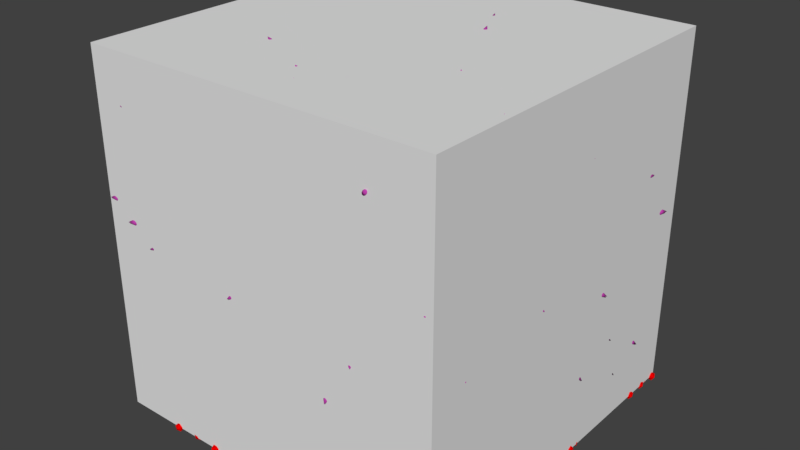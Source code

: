 # Source: rev_membrane_recruitment_1.blend  (saved by Blender 2.77.0; exported with 4.5.12 LTS)
import bpy
from mathutils import Matrix  # noqa: F401  (used for matrix-valued properties, if any)

bpy.ops.wm.read_factory_settings(use_empty=True)
scene = bpy.context.scene
scene.name = 'Scene'

# ---- collections
col_collection_1 = bpy.data.collections.new('Collection 1'); scene.collection.children.link(col_collection_1)

# ---- materials (node trees are filled in below, after node groups)
mat_mol_c_mat = bpy.data.materials.new('mol_C_mat')
mat_mol_c_mat.alpha_threshold = 0.0
mat_mol_c_mat.use_transparent_shadow = False
mat_mol_c_mat.diffuse_color = (0.0, 0.8, 0.0, 1.0)
mat_mol_c_mat.roughness = 0.5
mat_mol_b_mat = bpy.data.materials.new('mol_B_mat')
mat_mol_b_mat.alpha_threshold = 0.0
mat_mol_b_mat.use_transparent_shadow = False
mat_mol_b_mat.diffuse_color = (0.8, 0.0, 0.0, 1.0)
mat_mol_b_mat.roughness = 0.5
mat_mol_a_mat = bpy.data.materials.new('mol_A_mat')
mat_mol_a_mat.alpha_threshold = 0.0
mat_mol_a_mat.use_transparent_shadow = False
mat_mol_a_mat.diffuse_color = (0.5, 0.05271, 0.3952, 1.0)
mat_mol_a_mat.roughness = 0.5

# ---- material node trees

# ---- world
world_world = bpy.data.worlds.new('World'); scene.world = world_world
world_world.color = (0.05088, 0.05088, 0.05088)
world_world.use_sun_shadow = False
world_world.sun_shadow_jitter_overblur = 0.0
world_world.cycles.sampling_method = 'MANUAL'

# ---- meshes
me_cube_001 = bpy.data.meshes.new('Cube.001')
me_cube_001.from_pydata([(-0.2, -0.2, -0.2), (-0.2, -0.2, 0.2), (-0.2, 0.2, -0.2), (-0.2, 0.2, 0.2), (0.2, -0.2, -0.2), (0.2, -0.2, 0.2), (0.2, 0.2, -0.2), (0.2, 0.2, 0.2)], [], [(3, 0, 1), (7, 2, 3), (5, 6, 7), (1, 4, 5), (2, 4, 0), (7, 1, 5), (3, 2, 0), (7, 6, 2), (5, 4, 6), (1, 0, 4), (2, 6, 4), (7, 3, 1)])
me_cube_001.use_remesh_preserve_volume = False
me_cube_001.use_remesh_preserve_attributes = False
me_cube_001.use_mirror_vertex_groups = False
me_cube_001.update()
me_mol_c_pos = bpy.data.meshes.new('mol_C_pos')
me_mol_c_pos.from_pydata([(0.0519, -0.1822, -0.2), (0.1183, 0.1538, -0.2), (-0.01049, 0.185, -0.2), (0.1177, 0.09296, -0.2), (0.07952, -0.175, -0.2), (-0.1097, 0.0168, -0.2), (-0.02374, 0.1986, -0.2), (0.007861, -0.1418, -0.2), (-0.1257, -0.1383, -0.2), (0.02006, -0.04876, -0.2), (0.07908, 0.1917, -0.2), (0.1544, -0.1631, -0.2)], [], [])
me_mol_c_pos.use_remesh_preserve_volume = False
me_mol_c_pos.use_remesh_preserve_attributes = False
me_mol_c_pos.use_mirror_vertex_groups = False
me_mol_c_pos.update()
me_mol_c_shape = bpy.data.meshes.new('mol_C_shape')
me_mol_c_shape.from_pydata([(0.0, 0.0, -0.005), (0.003618, -0.002629, -0.002236), (-0.001382, -0.004253, -0.002236), (-0.004472, 0.0, -0.002236), (-0.001382, 0.004253, -0.002236), (0.003618, 0.002629, -0.002236), (0.001382, -0.004253, 0.002236), (-0.003618, -0.002629, 0.002236), (-0.003618, 0.002629, 0.002236), (0.001382, 0.004253, 0.002236), (0.004472, 0.0, 0.002236), (0.0, 0.0, 0.005)], [], [(0, 1, 2), (1, 0, 5), (0, 2, 3), (0, 3, 4), (0, 4, 5), (1, 5, 10), (2, 1, 6), (3, 2, 7), (4, 3, 8), (5, 4, 9), (1, 10, 6), (2, 6, 7), (3, 7, 8), (4, 8, 9), (5, 9, 10), (6, 10, 11), (7, 6, 11), (8, 7, 11), (9, 8, 11), (10, 9, 11)])
me_mol_c_shape.materials.append(mat_mol_c_mat)
me_mol_c_shape.use_remesh_preserve_volume = False
me_mol_c_shape.use_remesh_preserve_attributes = False
me_mol_c_shape.use_mirror_vertex_groups = False
me_mol_c_shape.update()
me_mol_b_pos = bpy.data.meshes.new('mol_B_pos')
me_mol_b_pos.from_pydata([(0.103, -0.1778, -0.2), (-0.134, -0.02641, -0.2), (0.03759, 0.1157, -0.2), (0.0546, 0.1819, -0.2), (-0.1353, 0.1209, -0.2), (-0.07922, 0.1972, -0.2), (-0.08673, 0.09256, -0.2), (0.0779, 0.08407, -0.2), (0.1292, -0.1056, -0.2), (0.0005981, 0.05883, -0.2), (0.138, -0.1652, -0.2), (0.147, 0.02941, -0.2), (0.1048, -0.1623, -0.2), (-0.1946, 0.1022, -0.2), (-0.0569, -0.1824, -0.2), (-0.1732, 0.1352, -0.2), (-0.05656, 0.002608, -0.2), (-0.1902, -0.131, -0.2), (-0.1534, 0.04721, -0.2), (-0.1336, 0.05268, -0.2), (-0.07089, 0.1721, -0.2), (0.06036, -0.02662, -0.2), (-0.01729, -0.1616, -0.2), (0.07072, 0.1609, -0.2), (-0.04671, -0.1009, -0.2), (0.081, 0.09077, -0.2), (0.1246, -0.06709, -0.2), (0.07881, 0.02865, -0.2), (-0.165, -0.1922, -0.2), (-0.06451, -0.1561, -0.2), (0.09439, 0.01102, -0.2), (0.0612, -0.09269, -0.2), (-0.07394, -0.1817, -0.2), (0.1072, -0.07011, -0.2), (0.03303, 0.1439, -0.2), (-0.09905, -0.1046, -0.2), (-0.1563, -0.1823, -0.2), (0.0947, -0.03363, -0.2), (-0.1688, 0.1779, -0.2), (-0.0145, 0.03835, -0.2), (0.02441, -0.1965, -0.2), (0.174, 0.1386, -0.2), (-0.1729, -0.09768, -0.2), (0.1108, -0.1796, -0.2), (-0.153, 0.06352, -0.2), (0.03498, -0.1645, -0.2), (0.03043, 0.07366, -0.2), (-0.03245, -0.07984, -0.2), (0.02782, -0.02023, -0.2), (0.02172, -0.1627, -0.2), (0.04531, 0.01756, -0.2), (0.04778, 0.07909, -0.2), (-0.005745, 0.1265, -0.2), (-0.007241, -0.1455, -0.2), (-0.1665, 0.1525, -0.2), (-0.06783, -0.03159, -0.2), (0.1293, 0.04692, -0.2), (0.1479, 0.1557, -0.2), (0.05717, -0.1135, -0.2), (0.07174, -0.04492, -0.2), (0.1965, -0.08687, -0.2), (0.07169, -0.09952, -0.2), (0.08317, -0.1426, -0.2), (-0.01958, 0.1374, -0.2), (0.09593, 0.1762, -0.2), (-0.1133, -0.02997, -0.2), (0.1749, -0.1854, -0.2), (-0.114, -0.1703, -0.2), (0.1972, -0.137, -0.2), (-0.1768, 0.03551, -0.2), (-0.1053, -0.1812, -0.2), (0.05612, -0.1535, -0.2), (-0.1214, -0.1258, -0.2), (0.04706, -0.0819, -0.2), (-0.07897, -0.05054, -0.2), (0.1748, 0.1202, -0.2), (0.06355, 0.1201, -0.2), (0.1148, -0.04583, -0.2), (0.1203, 0.1396, -0.2), (-0.1172, -0.109, -0.2), (0.1165, -0.116, -0.2), (0.03606, -0.03499, -0.2), (0.1838, -0.01139, -0.2), (-0.09801, -0.1232, -0.2), (0.1431, -0.09965, -0.2), (0.1893, -0.1412, -0.2), (0.1625, -0.135, -0.2), (-0.124, -0.1937, -0.2), (0.06355, 0.04283, -0.2), (0.01708, 0.1612, -0.2), (0.08943, 0.00197, -0.2), (0.1307, -0.09666, -0.2), (0.1568, -0.08565, -0.2), (-0.1912, -0.0009144, -0.2), (-0.009835, 0.02999, -0.2), (-0.1364, 0.02857, -0.2), (-0.1695, 0.03576, -0.2), (-0.08737, -0.09564, -0.2), (-0.1517, -0.1789, -0.2), (0.03787, -0.1922, -0.2), (-0.03009, 0.03494, -0.2), (-0.1216, 0.0414, -0.2), (-0.1877, -0.07995, -0.2), (0.03793, 0.08454, -0.2), (0.1617, -0.1027, -0.2), (0.1718, -0.1596, -0.2), (0.1474, -0.1508, -0.2), (-0.1181, 0.02248, -0.2), (0.144, 0.01149, -0.2), (-0.09807, 0.00838, -0.2), (0.1172, 0.01313, -0.2), (0.1454, 0.09062, -0.2), (0.02362, 0.1156, -0.2), (0.1936, 0.1493, -0.2), (0.1448, 0.1427, -0.2), (0.1188, -0.06647, -0.2), (0.124, -0.04944, -0.2), (-0.02223, 0.1173, -0.2), (0.07864, 0.05768, -0.2), (-0.05714, 0.06613, -0.2), (-0.03552, -0.05497, -0.2), (0.1918, -0.0653, -0.2), (-0.1169, 0.02933, -0.2), (-0.01579, -0.07074, -0.2), (0.1098, 0.06404, -0.2), (0.08153, 0.1744, -0.2), (-0.01916, 0.1899, -0.2), (-0.06717, -0.1571, -0.2), (0.1368, -0.137, -0.2), (0.03998, 0.04181, -0.2), (-0.1203, 0.03565, -0.2), (0.07945, -0.1293, -0.2), (0.1172, -0.1574, -0.2), (0.1115, -0.139, -0.2), (-0.05776, 0.1999, -0.2), (-0.06718, 0.02506, -0.2), (0.02603, 0.13, -0.2), (0.1871, 0.09295, -0.2), (-0.1704, -0.1441, -0.2), (-0.1523, -0.13, -0.2), (-0.02393, -0.1658, -0.2), (0.1595, 0.1803, -0.2), (-0.1443, 0.0756, -0.2), (0.1402, -0.001205, -0.2), (0.08014, -0.1802, -0.2), (0.1529, -0.09375, -0.2), (-0.08289, 0.1357, -0.2), (0.02042, 0.04381, -0.2), (-0.0156, 0.1799, -0.2), (0.1833, 0.0009041, -0.2), (-0.1266, 0.08092, -0.2), (0.104, 0.1656, -0.2), (0.1791, 0.1746, -0.2), (0.1703, -0.003211, -0.2), (-0.1976, 0.1975, -0.2), (-0.1602, -0.009671, -0.2), (-0.1627, 0.06456, -0.2), (0.07385, 0.01372, -0.2), (0.04277, 0.1978, -0.2), (-0.03039, -0.1053, -0.2), (-0.1666, -0.1832, -0.2), (0.1396, 0.09888, -0.2), (0.02569, -0.06242, -0.2), (0.1752, 0.0217, -0.2), (0.1052, 0.06109, -0.2), (0.1755, -0.09384, -0.2), (-0.1478, -0.144, -0.2), (-0.09519, -0.1, -0.2), (-0.141, -0.173, -0.2), (0.06544, 0.02273, -0.2), (0.1309, -0.1992, -0.2), (0.1831, 0.1649, -0.2), (-0.02551, 0.05457, -0.2), (-0.1862, 0.1792, -0.2), (-0.125, -0.02973, -0.2), (-0.1302, 0.1182, -0.2), (0.05748, -0.165, -0.2), (-0.1226, -0.05263, -0.2), (-0.1987, -0.172, -0.2), (-0.1898, -0.1032, -0.2), (0.1184, -0.1655, -0.2), (0.1841, 0.05503, -0.2), (0.02953, -0.06051, -0.2), (-0.02897, -0.1836, -0.2), (-0.1529, 0.0009283, -0.2), (-0.1085, -0.1444, -0.2), (0.1487, 0.1049, -0.2), (0.06084, -0.1356, -0.2), (0.002156, -0.101, -0.2), (-0.05647, -0.1553, -0.2), (0.04391, 0.1645, -0.2), (-0.04641, -0.1984, -0.2), (-0.1003, 0.0644, -0.2), (-0.06522, -0.1215, -0.2), (0.1326, 0.08097, -0.2), (0.02902, 0.03534, -0.2), (-0.08374, 0.1775, -0.2), (-0.02775, 0.02119, -0.2), (-0.04092, 0.17, -0.2), (-0.00295, 0.02975, -0.2), (-0.0659, 0.1968, -0.2), (-0.1674, -0.03199, -0.2), (-0.1124, 0.1568, -0.2), (0.09098, -0.1259, -0.2), (-0.01795, -0.04609, -0.2), (-0.03908, 0.0312, -0.2), (-0.1737, -0.1398, -0.2), (0.09079, 0.1924, -0.2), (0.09777, 0.1528, -0.2), (0.09108, -0.1647, -0.2), (-0.1857, -0.154, -0.2), (-0.04253, 0.07169, -0.2), (0.03759, -0.1076, -0.2), (-0.05268, 0.05895, -0.2), (-0.03401, 0.06109, -0.2), (-0.1534, 0.01994, -0.2), (0.1396, -0.08103, -0.2), (-0.1229, -0.08121, -0.2), (0.1756, -0.04119, -0.2), (-0.05484, -0.1303, -0.2), (0.0758, -0.09465, -0.2), (-0.1878, 0.02945, -0.2), (-0.1177, 0.1151, -0.2), (-0.07961, 0.1834, -0.2), (-0.01413, -0.1386, -0.2), (0.05671, -0.1933, -0.2), (0.1468, 0.03819, -0.2), (0.09538, 0.07468, -0.2), (0.1664, 0.07888, -0.2), (-0.1745, -0.08213, -0.2), (0.1205, -0.05967, -0.2), (-0.03242, 0.1018, -0.2), (0.01303, -0.07992, -0.2), (-0.03563, 0.1011, -0.2), (-0.139, -0.1503, -0.2), (0.001788, 0.04035, -0.2), (-0.1086, 0.1794, -0.2), (-0.04312, -0.02265, -0.2), (0.1226, 0.07754, -0.2), (0.1624, 0.1042, -0.2), (-0.1122, 0.1769, -0.2), (-0.1622, 0.01609, -0.2), (-0.1448, -0.03209, -0.2), (-0.1119, -0.08175, -0.2), (0.0145, -0.1162, -0.2), (0.1043, -0.05939, -0.2), (0.196, -0.1477, -0.2), (0.004461, 0.1108, -0.2), (-0.1438, 0.1663, -0.2), (-0.07499, -0.1188, -0.2), (-0.1014, 0.01897, -0.2), (-0.0363, -0.1155, -0.2), (0.1549, 0.1926, -0.2), (-0.1744, -0.06098, -0.2), (0.1439, -0.07034, -0.2), (0.1337, -0.1536, -0.2), (0.1524, -0.1056, -0.2), (-0.1005, 0.04325, -0.2), (-0.1673, -0.1933, -0.2), (-0.1842, -0.18, -0.2), (0.132, 0.09954, -0.2), (-0.1162, 0.07475, -0.2), (0.1443, 0.04439, -0.2), (0.1904, -0.04377, -0.2), (0.1961, -0.176, -0.2), (-0.07945, -0.1537, -0.2), (0.02076, 0.07592, -0.2), (0.1438, 0.07809, -0.2), (-0.139, -0.1842, -0.2), (-0.1673, 0.0987, -0.2), (0.1919, 0.1108, -0.2), (0.1644, 0.06931, -0.2), (-0.1389, 0.01191, -0.2), (-0.05323, -0.07375, -0.2), (-0.1204, -0.09706, -0.2), (-0.02101, 0.07891, -0.2), (0.02561, -0.1884, -0.2), (-0.1787, 0.1025, -0.2), (0.1765, -0.1583, -0.2), (-0.196, -0.005258, -0.2), (-0.1441, -0.0713, -0.2), (0.0683, -0.134, -0.2), (-0.05884, 0.02961, -0.2), (0.1034, 0.1602, -0.2), (0.07942, -0.0681, -0.2), (-0.002026, 0.05062, -0.2), (0.1044, 0.1941, -0.2), (-0.07231, 0.03498, -0.2), (0.1743, 0.06498, -0.2), (0.1787, -0.1286, -0.2), (-0.1057, 0.1919, -0.2), (-0.04205, 0.1855, -0.2), (-0.1892, 0.06337, -0.2), (0.06815, 0.115, -0.2), (-0.1787, -0.1129, -0.2), (-0.04497, -0.1553, -0.2), (-0.126, -0.1345, -0.2), (0.155, 0.1591, -0.2), (-0.03832, 0.01529, -0.2), (-0.1052, -0.06153, -0.2), (0.1986, 0.1493, -0.2), (0.1861, -0.05971, -0.2), (0.1155, -0.06389, -0.2), (-0.1721, 0.1284, -0.2), (-0.1682, -0.1253, -0.2), (0.00761, -0.1639, -0.2), (-0.1636, -0.03943, -0.2), (0.1336, -0.01328, -0.2), (-0.03739, 0.1359, -0.2), (-0.1314, 0.1999, -0.2), (0.1959, 0.04089, -0.2), (0.0246, -0.1242, -0.2), (0.1952, -0.04095, -0.2), (0.1679, 0.01597, -0.2), (0.1032, -0.1064, -0.2), (0.1556, -0.1405, -0.2), (-0.03546, 0.06118, -0.2), (0.1285, -0.005342, -0.2), (0.1673, 0.08736, -0.2), (-0.1771, 0.1895, -0.2), (0.08095, 0.07435, -0.2), (0.1937, 0.06766, -0.2), (0.07679, 0.1341, -0.2), (-0.1784, -0.04167, -0.2), (0.01607, -0.02543, -0.2), (-0.1491, -0.136, -0.2), (-0.01601, 0.08894, -0.2), (0.01739, -0.03489, -0.2), (0.1066, 0.1073, -0.2), (0.1326, 0.1355, -0.2), (-0.161, -0.05435, -0.2), (-0.07492, 0.1569, -0.2), (0.1623, 0.1409, -0.2), (-0.04328, -0.06111, -0.2), (0.08439, -0.01344, -0.2), (-0.14, 0.09428, -0.2), (-0.05047, -0.1487, -0.2), (-0.1907, 0.1693, -0.2), (-0.04373, -0.1398, -0.2), (0.02363, -0.1489, -0.2), (-0.1062, -0.07836, -0.2), (0.1214, -0.1954, -0.2), (0.1621, -0.1231, -0.2), (0.08865, -0.05125, -0.2), (0.1956, 0.1825, -0.2), (-0.08666, -0.1614, -0.2), (0.1996, -0.08467, -0.2), (0.1921, 0.02214, -0.2), (-0.1489, 0.1552, -0.2), (-0.003066, 0.03333, -0.2), (0.01813, -0.06469, -0.2), (-0.1554, 0.1299, -0.2), (0.0213, 0.09844, -0.2), (-0.1184, 0.1775, -0.2), (-0.1201, -0.1575, -0.2), (0.05097, 0.1644, -0.2), (0.001135, -0.005404, -0.2), (0.1478, -0.1019, -0.2), (-0.1856, -0.02264, -0.2), (-0.09948, 0.05535, -0.2), (0.1975, -0.127, -0.2), (-0.02029, 0.1474, -0.2), (0.1004, -0.1181, -0.2), (-0.07348, 0.05417, -0.2), (0.1678, -0.1375, -0.2), (0.1503, 0.1397, -0.2), (-0.1239, 0.158, -0.2), (-0.01685, 0.05214, -0.2), (0.07358, 0.1201, -0.2), (-0.09608, 0.1641, -0.2), (-0.02586, -0.1926, -0.2), (0.1277, 0.02315, -0.2), (0.1089, 0.1443, -0.2), (0.1863, 0.05787, -0.2), (-0.01819, -0.07875, -0.2), (-0.1932, -0.1526, -0.2), (0.01946, 0.1159, -0.2), (-0.02503, 0.1221, -0.2), (-0.09044, -0.08415, -0.2), (0.1517, 0.1244, -0.2), (0.03751, -0.148, -0.2), (-0.08214, -0.03151, -0.2), (-0.1634, 0.004268, -0.2), (-0.1848, 0.01145, -0.2), (0.1323, 0.1806, -0.2), (-0.02517, 0.1754, -0.2), (0.07682, -0.1703, -0.2), (-0.101, 0.1216, -0.2), (-0.02933, -0.07291, -0.2), (-0.1963, -0.1786, -0.2), (-0.05471, 0.1456, -0.2), (0.09246, -0.09226, -0.2), (0.09805, 0.197, -0.2), (0.136, 0.03381, -0.2), (-0.07132, 0.01571, -0.2), (0.01274, -0.0758, -0.2), (-0.04939, 0.1099, -0.2), (-0.1849, 0.1822, -0.2), (0.141, -0.1904, -0.2), (-0.1452, -0.1136, -0.2), (-0.1179, -0.02248, -0.2), (0.0647, 0.0004102, -0.2), (0.1207, -0.02003, -0.2), (0.0006506, -0.1554, -0.2), (0.09434, 0.1849, -0.2), (-0.08658, 0.1581, -0.2), (-0.1921, 0.03659, -0.2), (0.07501, -0.03032, -0.2), (-0.1734, 0.0154, -0.2), (-0.0257, -0.05272, -0.2), (0.1034, 0.1028, -0.2), (-0.02578, -0.1707, -0.2), (-0.15, 0.1739, -0.2), (-0.06087, -0.08276, -0.2), (-0.1312, -0.1995, -0.2), (0.08667, -0.01906, -0.2), (-0.08196, -0.08543, -0.2), (0.02556, -0.1802, -0.2), (-0.06009, -0.007342, -0.2), (-0.1354, -0.04031, -0.2), (0.1006, -0.166, -0.2), (0.02699, -0.1339, -0.2), (-0.1781, 0.1656, -0.2), (-0.1461, -0.07519, -0.2), (0.07042, 0.1327, -0.2), (-0.02285, -0.06453, -0.2), (-0.02356, 0.1445, -0.2), (0.1714, 0.02867, -0.2), (-0.1814, -0.07271, -0.2), (0.1351, -0.1086, -0.2), (0.1668, 0.1821, -0.2), (0.05403, -0.05795, -0.2), (-0.0598, -0.1113, -0.2), (0.0287, -0.004671, -0.2), (-0.01648, -0.05855, -0.2), (0.0134, 0.01133, -0.2), (0.1786, -0.06924, -0.2), (-0.1546, 0.143, -0.2), (0.00969, 0.09145, -0.2), (-0.1921, 0.1572, -0.2), (0.1154, 0.1848, -0.2), (0.07282, -0.08433, -0.2), (0.05247, 0.06118, -0.2), (-0.006534, -0.1113, -0.2), (-0.1326, 0.01236, -0.2), (-0.1408, 0.1009, -0.2), (-0.05063, -0.0564, -0.2), (-0.05555, 0.1006, -0.2), (0.04167, 0.1442, -0.2), (-0.08515, 0.1436, -0.2), (0.1014, -0.1568, -0.2), (-0.07896, -0.172, -0.2), (-0.05561, 0.04844, -0.2), (-0.1209, 0.1402, -0.2), (-0.01221, 0.05507, -0.2), (-0.1338, 0.1743, -0.2), (-0.01383, 0.01611, -0.2), (-0.09541, 0.1301, -0.2), (0.1945, -0.172, -0.2), (-0.1078, 0.05201, -0.2), (0.01831, 0.141, -0.2), (0.1935, 0.03878, -0.2), (-0.1971, 0.08526, -0.2), (-0.1455, 0.09854, -0.2), (-0.01779, 0.06607, -0.2), (-0.04751, 0.02164, -0.2), (-0.08835, 0.03733, -0.2), (-0.1535, -0.1866, -0.2), (-0.04685, -0.03255, -0.2), (-0.07538, 0.002584, -0.2), (0.01241, -0.1785, -0.2), (-0.06751, -0.01249, -0.2), (0.1999, 0.196, -0.2), (0.05958, 0.0288, -0.2), (0.1821, 0.1591, -0.2), (0.01409, -0.1053, -0.2), (-0.1799, 0.181, -0.2), (0.1021, -0.01437, -0.2), (0.1658, -0.1708, -0.2), (0.1899, -0.02075, -0.2), (-0.09417, -0.03001, -0.2), (-0.1193, -0.1683, -0.2), (0.009843, 0.05639, -0.2), (0.08766, -0.1487, -0.2), (-0.01275, 0.1048, -0.2), (-0.1111, -0.1833, -0.2), (-0.1447, 0.05424, -0.2), (-0.01695, -0.1077, -0.2), (0.1794, -0.05833, -0.2), (0.1259, 0.1544, -0.2), (-0.1602, -0.09453, -0.2), (-0.09494, 0.1979, -0.2), (-0.1161, 0.195, -0.2), (0.09481, -0.01877, -0.2), (0.1908, -0.1527, -0.2), (0.1874, 0.07938, -0.2), (0.09119, 0.02567, -0.2), (0.1202, 0.1197, -0.2), (-0.04007, 0.1565, -0.2), (0.1239, 0.191, -0.2), (-0.1416, -0.1243, -0.2), (0.001232, -0.164, -0.2), (0.1645, -0.1087, -0.2), (-0.1564, -0.03379, -0.2), (0.0406, -0.009429, -0.2), (-0.08241, 0.1671, -0.2), (-0.1408, -0.1403, -0.2), (0.07878, -0.03624, -0.2), (-0.1521, -0.08565, -0.2), (0.1667, 0.1122, -0.2), (0.01599, 0.08817, -0.2), (0.1811, 0.0818, -0.2), (0.09885, -0.06065, -0.2), (0.04652, 0.09261, -0.2), (0.18, 0.07926, -0.2), (-0.00241, -0.13, -0.2), (0.1342, 0.0569, -0.2), (-0.03067, -0.1458, -0.2), (0.03195, -0.1729, -0.2), (-0.188, 0.1161, -0.2), (-0.075, 0.1092, -0.2), (-0.07502, 0.08825, -0.2), (-0.1438, 0.1158, -0.2), (-0.03602, -0.1209, -0.2), (-7.571e-06, 0.06621, -0.2), (-0.1591, 0.1052, -0.2), (0.006696, -0.129, -0.2), (-0.08112, 0.04859, -0.2), (-0.09086, -0.06636, -0.2), (0.1061, 0.09014, -0.2), (0.1847, -0.0287, -0.2), (0.00614, -0.1368, -0.2), (-0.01842, 0.121, -0.2), (-0.06591, 0.1404, -0.2), (-0.1463, -0.1671, -0.2), (0.1512, 0.1885, -0.2), (-0.02814, -0.198, -0.2), (0.03891, -0.159, -0.2), (-0.1655, -0.1113, -0.2), (0.07134, -0.01689, -0.2), (0.08082, -0.0001782, -0.2), (-0.1644, 0.1375, -0.2), (-0.1071, 0.13, -0.2), (0.1342, 0.1481, -0.2), (-0.1294, -0.07196, -0.2), (-0.1853, 0.07077, -0.2), (-0.01843, 0.08033, -0.2), (-0.06858, -0.04928, -0.2), (0.008177, -0.1899, -0.2), (0.09731, -0.1446, -0.2), (-0.1984, -0.01251, -0.2), (-0.1505, 0.08694, -0.2), (0.1621, 0.0606, -0.2), (0.157, 0.05205, -0.2), (0.04147, -0.04491, -0.2), (-0.06671, 0.1551, -0.2), (0.1226, 0.03532, -0.2), (0.0886, -0.0973, -0.2), (0.1628, 0.1893, -0.2), (-0.06059, 0.1061, -0.2), (-0.1739, 0.1258, -0.2), (-0.1086, -0.05535, -0.2), (0.1979, 0.1732, -0.2), (-0.02792, 0.01261, -0.2), (-0.0268, 0.04066, -0.2), (0.1126, 0.1284, -0.2), (0.07732, 0.06661, -0.2), (-0.1615, -0.1794, -0.2), (0.1094, -0.02174, -0.2), (-0.1534, -0.01391, -0.2), (0.002739, 0.1624, -0.2), (0.1292, -0.1296, -0.2), (-0.1131, 0.01434, -0.2), (-0.1228, 0.16, -0.2), (0.08275, -0.1136, -0.2), (0.007819, -0.05154, -0.2), (0.1773, -0.09415, -0.2), (0.1267, -0.1466, -0.2), (-0.07947, 0.02751, -0.2), (-0.02554, -0.1224, -0.2), (0.00521, 0.08212, -0.2), (0.03844, 0.1316, -0.2), (0.1296, -0.1402, -0.2), (0.1288, 0.1075, -0.2), (-0.1218, 0.1279, -0.2), (-0.06943, -0.1922, -0.2), (-0.1981, -0.1356, -0.2), (0.1989, -0.1077, -0.2), (-0.1771, 0.08345, -0.2), (0.1646, 0.02191, -0.2), (0.1529, 0.01768, -0.2), (-0.1835, -0.01474, -0.2), (-0.1191, -0.006011, -0.2), (-0.1001, 0.135, -0.2), (-0.142, 0.02805, -0.2), (-0.1795, -0.169, -0.2), (-0.1488, 0.008163, -0.2), (-0.116, 0.126, -0.2), (-0.02769, 0.06651, -0.2), (-0.07635, -0.1413, -0.2), (0.1615, 0.1542, -0.2), (-0.0781, -0.07649, -0.2), (0.1627, 0.1549, -0.2), (-0.04051, -0.07644, -0.2), (0.1147, -0.01623, -0.2), (0.1318, 0.07564, -0.2), (-0.1537, 0.02374, -0.2), (0.1522, 0.1485, -0.2), (-0.03279, 0.1675, -0.2), (0.03462, 0.005475, -0.2), (0.1885, 0.1402, -0.2), (-0.1345, -0.08786, -0.2), (-0.09365, -0.07575, -0.2), (-0.1061, -0.164, -0.2), (0.08255, 0.1405, -0.2), (-0.007876, 0.1253, -0.2), (0.1747, 0.1112, -0.2), (0.1648, -0.05494, -0.2), (0.1806, 0.1914, -0.2), (0.09749, 0.08034, -0.2), (-0.1148, -0.04219, -0.2), (0.1503, 0.1227, -0.2), (0.1736, -0.01732, -0.2), (-0.09393, -0.01895, -0.2), (0.1472, -0.1159, -0.2), (-0.05922, -0.04111, -0.2), (0.1015, 0.1123, -0.2), (0.1896, -0.03182, -0.2), (-0.1652, -0.06578, -0.2), (0.1423, -0.1062, -0.2), (-0.01406, -0.1938, -0.2), (0.1534, -0.05986, -0.2), (-0.1232, -0.04543, -0.2), (0.01642, -0.01773, -0.2), (0.02721, 0.03393, -0.2), (-0.1263, -0.1682, -0.2), (0.1744, -0.02975, -0.2), (-0.06028, 0.1966, -0.2), (0.06507, 0.01079, -0.2), (-0.04608, 0.1342, -0.2), (0.1602, 0.1206, -0.2), (0.01706, 0.02898, -0.2), (0.182, 0.0337, -0.2), (-0.1858, -0.1221, -0.2), (0.07258, 0.03814, -0.2), (-0.1691, -0.05552, -0.2), (0.1431, -0.1497, -0.2), (-0.0436, -0.01284, -0.2), (-0.1366, 0.1245, -0.2), (0.1737, 0.03469, -0.2), (0.1926, -0.195, -0.2), (-0.06527, -0.09578, -0.2), (0.07026, 0.06064, -0.2), (-0.08048, -0.1226, -0.2), (-0.1381, 0.07626, -0.2), (-0.1048, -0.09391, -0.2), (0.01697, -0.01417, -0.2), (-0.09909, 0.1915, -0.2), (0.1031, 0.04642, -0.2), (0.05797, 0.04321, -0.2), (0.06321, 0.1537, -0.2), (-0.07966, -0.1058, -0.2), (-0.09973, -0.04537, -0.2), (-0.1549, -0.06057, -0.2), (0.04964, -0.1444, -0.2), (0.01572, 0.01553, -0.2), (-0.05508, -0.1357, -0.2), (-0.196, 0.1747, -0.2), (-0.004642, -0.05764, -0.2), (0.09122, 0.1049, -0.2), (0.04073, -0.06862, -0.2), (-0.1829, -0.1448, -0.2), (-0.1282, -0.0199, -0.2), (0.169, -0.08102, -0.2), (0.1473, -0.072, -0.2), (-0.1477, -0.1254, -0.2), (0.1455, -0.1836, -0.2), (-0.04204, -0.1352, -0.2), (0.1333, -0.08089, -0.2), (-0.06956, -0.05892, -0.2), (-0.1823, 0.1534, -0.2), (-0.05315, 0.1368, -0.2), (0.1396, 0.1212, -0.2), (0.1825, -0.1345, -0.2), (0.05129, 0.177, -0.2), (-0.03036, -0.00727, -0.2), (-0.1055, -0.1259, -0.2), (0.1871, 0.1968, -0.2), (-0.07114, -0.06354, -0.2), (0.04843, -0.06414, -0.2), (-0.148, 0.05257, -0.2), (0.06972, -0.03465, -0.2), (-0.1812, 0.1313, -0.2), (0.1198, -0.1194, -0.2), (0.05459, 0.1913, -0.2), (0.1308, 0.02724, -0.2), (0.1043, 0.01944, -0.2), (-0.1475, 0.06582, -0.2), (-0.1702, 0.05877, -0.2), (-0.05444, -0.09962, -0.2), (0.1365, 0.1576, -0.2), (-0.007033, -0.0347, -0.2), (0.07069, -0.192, -0.2), (0.1769, 0.04524, -0.2), (-0.07051, 0.08661, -0.2), (-0.1499, -0.07913, -0.2), (-0.02604, -0.1549, -0.2), (-0.08916, -0.1369, -0.2), (-0.1143, 0.1002, -0.2), (-0.1457, 0.1818, -0.2), (-0.1485, -0.04596, -0.2), (0.04397, 0.1805, -0.2), (0.1051, -0.02861, -0.2), (-0.1364, 0.04658, -0.2), (-0.07142, -0.1313, -0.2), (0.146, -0.03571, -0.2), (-0.1563, -0.1501, -0.2), (-0.1593, -0.1122, -0.2), (0.05759, -0.03734, -0.2), (-0.005728, 0.008391, -0.2), (0.1827, 0.145, -0.2), (-0.04455, 0.09413, -0.2), (0.1541, 0.06532, -0.2), (0.0004071, 0.01931, -0.2), (0.06006, -0.05066, -0.2), (0.09564, 0.08634, -0.2), (0.07329, -0.1741, -0.2), (-0.1945, -0.08865, -0.2), (-0.1787, -0.1765, -0.2), (0.1785, 0.1158, -0.2), (-0.06773, -0.1121, -0.2), (0.1166, -0.0821, -0.2), (0.1429, 0.1999, -0.2), (0.1137, 0.1509, -0.2), (-0.09468, 0.1089, -0.2), (-0.1117, -0.0399, -0.2), (0.05667, 0.001077, -0.2), (-0.09451, -0.1728, -0.2), (0.03416, 0.04546, -0.2), (-0.1214, 0.05505, -0.2), (-0.1277, 0.1338, -0.2), (-0.1529, -0.1702, -0.2), (0.1217, -0.03694, -0.2), (0.02125, 0.05109, -0.2), (0.003143, -0.147, -0.2), (-0.1503, 0.1124, -0.2), (0.1865, -0.05549, -0.2), (-0.05196, 0.1598, -0.2), (0.06732, 0.1543, -0.2), (-0.09601, -0.01017, -0.2), (0.04208, 0.03296, -0.2), (-0.1982, 0.1286, -0.2), (-0.0228, 0.03076, -0.2), (0.1157, 0.1636, -0.2), (0.1886, 0.009718, -0.2), (0.1356, 0.1914, -0.2), (-0.111, -0.1371, -0.2), (-0.1716, -0.03691, -0.2), (-0.02858, 0.1468, -0.2), (-0.001841, 0.1075, -0.2), (-0.1989, -0.05513, -0.2), (-0.1623, 0.1588, -0.2), (0.1982, -0.09191, -0.2), (-0.04349, -0.1459, -0.2), (-0.0985, -0.1915, -0.2), (0.03856, -0.1063, -0.2), (0.07974, 0.008042, -0.2), (-0.07239, -0.1389, -0.2), (-0.1908, -0.07347, -0.2), (0.04745, -0.119, -0.2), (-0.02674, 0.07332, -0.2), (0.05157, 0.1704, -0.2), (0.1467, -0.01268, -0.2), (-0.1266, -0.0591, -0.2), (-0.1978, 0.1664, -0.2), (-0.163, 0.007766, -0.2), (0.1388, -0.1279, -0.2), (-0.1631, 0.02848, -0.2), (-0.007107, -0.05329, -0.2), (0.02665, 0.1891, -0.2), (-0.1102, 0.08183, -0.2), (-0.06801, 0.04564, -0.2), (-0.07954, -0.07216, -0.2), (-0.1076, 0.1416, -0.2), (0.145, -0.1351, -0.2), (-0.156, 0.04262, -0.2), (-0.06836, 0.09914, -0.2), (0.03309, 0.01919, -0.2), (0.02014, -0.09596, -0.2), (-0.09763, -0.1354, -0.2), (0.1605, -0.1471, -0.2), (-0.1361, 0.085, -0.2), (0.1107, -0.1248, -0.2), (0.1563, -0.0007636, -0.2), (-0.1127, 0.1508, -0.2), (-0.0427, 0.1062, -0.2), (-0.005658, 0.1455, -0.2), (-0.07534, -0.2, -0.2), (-0.05719, -0.03872, -0.2), (-0.1187, -0.1758, -0.2), (0.08839, -0.08119, -0.2), (-0.08011, -0.02681, -0.2), (-0.1306, -0.09361, -0.2), (-0.02965, 0.1048, -0.2), (-0.1108, 0.03065, -0.2), (0.1984, 0.02785, -0.2), (0.05929, 0.09606, -0.2), (-0.1064, 0.002309, -0.2), (0.1642, 0.01335, -0.2), (-0.162, 0.1261, -0.2), (-0.09797, 0.1798, -0.2), (0.01795, 0.147, -0.2), (-0.0949, -0.1891, -0.2), (0.1627, -0.1137, -0.2), (-0.1548, 0.0952, -0.2), (0.1478, -0.004888, -0.2), (-0.1722, -0.1583, -0.2), (-0.01794, -0.1639, -0.2), (0.1369, -0.118, -0.2), (0.1872, -0.187, -0.2), (0.1821, 0.1507, -0.2), (-0.1287, 0.1718, -0.2), (-0.1766, -0.0126, -0.2), (0.1048, 0.1253, -0.2), (0.06458, -0.1915, -0.2), (-0.1043, -0.031, -0.2), (-0.004371, 0.1963, -0.2), (0.06452, -0.05908, -0.2), (0.01696, -0.1582, -0.2), (0.00204, 0.1809, -0.2), (0.05441, 0.1459, -0.2), (0.09391, -0.00611, -0.2), (-0.1469, 0.006206, -0.2), (-0.1182, -0.009039, -0.2), (0.04052, 0.06014, -0.2), (0.0382, 0.1683, -0.2), (0.1874, -0.002925, -0.2), (0.0678, 0.1792, -0.2), (-0.05146, 0.0389, -0.2), (-0.1909, -0.06911, -0.2), (-0.0671, 0.004594, -0.2), (0.1696, 0.1393, -0.2), (0.06319, 0.193, -0.2), (0.01344, -0.004309, -0.2), (0.02772, 0.1656, -0.2), (0.004481, 0.0963, -0.2), (-0.1162, 0.1623, -0.2), (0.04995, 0.1078, -0.2), (0.06208, -0.03278, -0.2), (0.1661, 0.09907, -0.2), (-0.03807, 0.1174, -0.2), (0.1949, -0.05392, -0.2), (-0.0926, 0.07479, -0.2), (0.1188, 0.0651, -0.2), (0.06269, -0.1786, -0.2), (0.1802, -0.08491, -0.2), (0.00411, -0.04194, -0.2), (-0.03858, -0.178, -0.2), (-0.08857, 0.1025, -0.2), (-0.1326, 0.1133, -0.2), (-0.1896, -0.1776, -0.2), (-0.1476, -0.06716, -0.2), (-0.1166, -0.1902, -0.2), (0.01674, -0.1912, -0.2), (-0.1877, -0.05663, -0.2), (-0.08921, -0.01501, -0.2), (0.1791, 0.009763, -0.2), (0.02279, -0.08952, -0.2), (-0.08075, -0.07245, -0.2), (0.1575, -0.01151, -0.2), (0.05158, 0.09408, -0.2), (0.02961, -0.1519, -0.2), (-0.02264, -0.04626, -0.2), (-0.04064, -0.07374, -0.2), (-0.1049, -0.1964, -0.2), (-0.1067, 0.08654, -0.2), (0.1255, -0.01376, -0.2), (0.04614, 0.1305, -0.2), (0.1047, -0.09237, -0.2), (-0.1989, -0.02177, -0.2), (-0.1919, -0.03317, -0.2), (0.1398, -0.1798, -0.2), (-0.05584, 0.03769, -0.2), (-0.09016, -0.05665, -0.2), (-0.05368, 0.1813, -0.2), (-0.0899, -0.149, -0.2), (-0.1061, 0.09717, -0.2), (0.09798, 0.05746, -0.2), (-0.1909, 0.05018, -0.2), (-0.1279, 0.1736, -0.2), (0.0355, -0.03392, -0.2), (0.1737, -0.1874, -0.2), (0.03512, 0.1532, -0.2), (0.1667, -0.05441, -0.2), (0.1258, 0.1264, -0.2), (0.05584, 0.1401, -0.2), (0.08263, 0.1521, -0.2), (-0.04617, -0.1803, -0.2), (-0.09846, 0.08544, -0.2), (-0.08613, 0.1604, -0.2), (-0.09572, -0.182, -0.2), (-0.1765, -0.04492, -0.2), (-0.1625, 0.02395, -0.2), (0.135, 0.02171, -0.2), (0.1233, -0.02928, -0.2), (0.009347, 0.1737, -0.2), (0.1036, -0.1139, -0.2), (-0.02074, 0.002732, -0.2), (0.06384, 0.08585, -0.2), (-0.007768, 0.07511, -0.2), (0.1217, 0.1447, -0.2), (-0.09051, 0.1698, -0.2), (0.002848, -0.07194, -0.2), (0.04702, -0.1484, -0.2), (0.1717, -0.03134, -0.2), (-0.03223, 0.1845, -0.2), (-0.1056, 0.1151, -0.2), (-0.08251, 0.119, -0.2), (-0.04209, 0.01341, -0.2), (0.1477, 0.1838, -0.2), (-0.08402, 0.07313, -0.2), (0.1286, 0.08379, -0.2), (-0.1284, -0.08023, -0.2), (0.06581, 0.06644, -0.2), (-0.1443, -0.005804, -0.2), (0.08231, -0.1069, -0.2), (-0.1021, -0.1099, -0.2), (-0.1078, -0.1511, -0.2), (0.05135, -0.1754, -0.2), (-0.02523, -0.02827, -0.2), (-0.1149, -0.07041, -0.2), (0.0431, -0.09686, -0.2), (-0.0186, -0.1179, -0.2), (-0.04937, 0.01223, -0.2), (0.1197, 0.1628, -0.2), (-0.1886, 0.1357, -0.2), (0.003587, 0.1729, -0.2), (0.09474, -0.07983, -0.2), (0.1682, -0.194, -0.2), (-0.1902, -0.1467, -0.2), (0.04086, -0.1422, -0.2), (0.03021, -0.118, -0.2), (-0.1206, 0.01803, -0.2), (0.07132, -0.07292, -0.2), (-0.03048, -0.1317, -0.2), (0.05294, 0.01007, -0.2), (0.1415, 0.1784, -0.2), (-0.1889, -0.008321, -0.2), (-0.09037, 0.05637, -0.2), (0.1745, 0.09478, -0.2), (-0.1285, 0.1469, -0.2), (-0.03753, -0.09585, -0.2), (0.08021, 0.108, -0.2), (-0.05818, -0.06144, -0.2), (0.1152, 0.0793, -0.2), (-0.1656, -0.1681, -0.2), (-0.1635, 0.07688, -0.2), (-0.08972, 0.1352, -0.2), (0.1967, -0.0114, -0.2), (-0.07866, 0.1285, -0.2), (0.1166, 0.06869, -0.2), (0.1488, -0.1744, -0.2), (0.06006, -0.1272, -0.2), (0.1405, 0.1061, -0.2), (0.08391, 0.03748, -0.2), (0.04535, 0.03861, -0.2), (0.1851, -0.1734, -0.2), (0.05836, -0.03353, -0.2), (-0.1246, -0.03783, -0.2), (-0.1928, -0.1068, -0.2), (0.1254, -0.1629, -0.2), (-0.1514, -0.03502, -0.2), (0.06054, 0.1991, -0.2), (-0.1879, 0.08843, -0.2), (0.05111, 0.05291, -0.2), (0.0386, 0.06797, -0.2), (0.1216, 0.1017, -0.2), (-0.1709, 0.1089, -0.2), (-0.1221, -0.1101, -0.2), (-0.1444, -0.1108, -0.2), (-0.1534, -0.09749, -0.2), (-0.04031, 0.04482, -0.2), (0.1158, 0.04552, -0.2), (0.1335, -0.06047, -0.2), (0.0532, -0.07815, -0.2), (-0.08452, 0.08833, -0.2), (0.0148, 0.1987, -0.2), (0.1892, 0.1632, -0.2)], [], [])
me_mol_b_pos.use_remesh_preserve_volume = False
me_mol_b_pos.use_remesh_preserve_attributes = False
me_mol_b_pos.use_mirror_vertex_groups = False
me_mol_b_pos.update()
me_mol_b_shape = bpy.data.meshes.new('mol_B_shape')
me_mol_b_shape.from_pydata([(0.0, 0.0, -0.005), (0.003618, -0.002629, -0.002236), (-0.001382, -0.004253, -0.002236), (-0.004472, 0.0, -0.002236), (-0.001382, 0.004253, -0.002236), (0.003618, 0.002629, -0.002236), (0.001382, -0.004253, 0.002236), (-0.003618, -0.002629, 0.002236), (-0.003618, 0.002629, 0.002236), (0.001382, 0.004253, 0.002236), (0.004472, 0.0, 0.002236), (0.0, 0.0, 0.005)], [], [(0, 1, 2), (1, 0, 5), (0, 2, 3), (0, 3, 4), (0, 4, 5), (1, 5, 10), (2, 1, 6), (3, 2, 7), (4, 3, 8), (5, 4, 9), (1, 10, 6), (2, 6, 7), (3, 7, 8), (4, 8, 9), (5, 9, 10), (6, 10, 11), (7, 6, 11), (8, 7, 11), (9, 8, 11), (10, 9, 11)])
me_mol_b_shape.materials.append(mat_mol_b_mat)
me_mol_b_shape.use_remesh_preserve_volume = False
me_mol_b_shape.use_remesh_preserve_attributes = False
me_mol_b_shape.use_mirror_vertex_groups = False
me_mol_b_shape.update()
me_mol_a_pos = bpy.data.meshes.new('mol_A_pos')
me_mol_a_pos.from_pydata([(0.1475, -0.1297, 0.1383), (0.1626, 0.09654, 0.02067), (-0.09846, -0.05113, -0.02928), (0.1042, -0.04519, 0.1968), (-0.1196, 0.06933, -0.1481), (0.03335, 0.1403, 0.135), (0.05868, -0.07752, -0.0335), (0.004168, -0.1638, -0.1699), (0.1165, 0.1565, -0.139), (0.1016, -0.04367, -0.09978), (0.06913, -0.1723, 0.00457), (-0.147, 0.1921, 0.04904), (-0.1126, 0.01878, 0.1209), (-0.06298, -0.002818, 0.1781), (-0.1443, -0.05218, 0.01742), (-0.1528, -0.1288, -0.1985), (-0.04065, -0.1785, 0.04853), (0.114, 0.02337, 0.1477), (-0.1358, -0.15, -0.01755), (-0.1176, -0.1412, 0.1705), (-0.1805, 0.06841, 0.08172), (-0.06951, -0.1603, -0.1086), (0.04314, 0.1213, 0.01899), (0.1972, 0.08774, -0.0978), (-0.1961, 0.196, 0.1439), (-0.09589, 0.09199, 0.1536), (-0.1546, -0.03049, 0.1919), (-0.02159, 0.1752, -0.004325), (-0.102, -0.12, -0.08028), (-0.1213, -0.06026, -0.04449), (-0.1822, 0.1865, 0.1784), (-0.1091, 0.01603, -0.1249), (-0.1028, -0.08231, 0.08091), (-0.08084, -0.08837, 0.1983), (0.06908, -0.08482, 0.01379), (-0.1765, -0.03408, -0.1699), (0.1849, -0.109, -0.06256), (-0.02354, 0.1582, -0.03072), (-0.05774, -0.1264, 0.1761), (-0.1619, -0.1413, 0.09128), (0.1914, -0.03514, 0.118), (-0.07145, -0.1897, 0.08193), (-0.06364, 0.09716, 0.07243), (-0.03968, 0.1245, 0.04883), (-0.1838, -0.05231, 0.09408), (0.1595, -0.1391, 0.02263), (0.1389, 0.001464, 0.02361), (0.1931, 0.09384, 0.1225), (-0.06955, -0.05216, 0.1715), (-0.06327, -0.1534, -0.02373), (0.1411, 0.1274, 0.1758), (-0.181, -0.1624, -0.1199), (-0.07285, 0.1507, -0.02279), (0.1481, 0.03688, -0.1349), (0.1446, -0.07649, -0.1847), (-0.09515, 0.05046, 0.08805), (-0.004749, -0.09587, -0.1609), (0.05515, 0.1869, -0.02032), (-0.1361, -0.01222, 0.04312), (0.1893, -0.1264, 0.1758), (0.0886, -0.04264, 0.1037), (0.02178, 0.03033, -0.001536), (-0.1669, -0.09072, 0.04438), (-0.1038, 0.1901, -0.02861), (-0.1018, 0.04127, -0.1916), (-0.144, 0.06552, -0.07783), (0.1892, 0.06751, -0.1422), (-0.01257, 0.1809, -0.05116), (-0.1876, -0.0005859, -0.1378), (-0.1124, 0.1211, 0.1446), (0.1504, -0.1755, -0.145), (-0.002327, 0.08473, -0.1504), (0.1854, -0.04855, 0.172), (0.1886, 0.09798, 0.15), (0.1698, -0.1459, 0.08546), (-0.1414, -0.198, 0.005947), (-0.003639, 0.09493, 0.1621), (-0.1635, -0.1973, 0.1445), (0.04236, 0.02655, 0.106), (0.1597, -0.01743, 0.08032), (-0.04681, -0.03987, 0.1083), (-0.03926, 0.07591, 0.09077), (0.0934, -0.1849, 0.1903), (-0.1177, 0.192, -0.02908), (-0.1341, 0.1418, -0.0343), (-0.1603, -0.08094, -0.1006), (-0.1755, -0.1753, -0.1772), (0.1153, -0.1037, 0.1936), (-0.1962, 0.1919, -0.169), (-0.1183, 0.1505, 0.09666), (-0.184, 0.1891, -0.149), (0.09481, -0.02946, 0.004167), (0.1028, -0.1735, -0.1406), (0.004015, 0.1898, -0.08942), (0.09742, -0.1246, 0.1251), (-0.04787, -0.09728, 0.1833), (0.02726, 0.1633, -0.04772), (-0.1239, -0.04772, -0.1385), (0.09836, 0.01087, -0.1513), (0.08638, -0.1336, 0.1337), (0.1942, -0.1613, -0.03449), (0.007087, -0.1372, 0.1839), (-0.1787, 0.1642, 0.07459), (0.08572, 0.1199, -0.07102), (0.02489, 0.07413, 0.1856), (0.1123, 0.07127, -0.1785), (0.01134, -0.02106, 0.168), (0.1542, -0.08518, 0.02489), (-0.1232, 0.1963, -0.02605), (-0.09191, 0.1004, 0.17), (-0.08873, 0.1806, 0.1549), (0.01241, 0.05198, 0.0263), (-0.1532, -0.03469, 0.1701), (-0.03038, 0.02393, 0.1575), (-0.05674, -0.0923, 0.05708), (-0.1455, 0.1566, 0.1899), (0.09386, 0.09444, -0.167), (0.09208, 0.1438, -0.1098), (-0.01302, 0.09232, -0.03484), (-0.1902, -0.004256, 0.06775), (0.1326, -0.1463, 0.09359), (0.0614, 0.1135, -0.1666), (0.04046, 0.05655, 0.179), (0.119, -0.1207, -0.06012), (-0.07191, -0.0353, 0.07608), (0.008149, 0.1437, -0.03875), (-0.1881, -0.1071, 0.02036), (-0.1781, -0.02151, 0.1837), (0.1407, -0.09287, -0.07068), (-0.07969, -0.1042, 0.00342), (0.1134, 0.03974, 0.1838), (-0.0773, 0.1299, 0.03353), (0.1545, 0.1711, -0.08164), (-0.03053, -0.08263, -0.1918), (0.0862, 0.02524, -0.04605), (-0.1098, 0.1082, 0.03832), (0.01963, -0.09053, 0.169), (-0.04032, 0.1524, -0.1717), (-0.1002, 0.06024, 0.01926), (0.1556, -0.09103, 0.1384), (-0.08915, 0.1375, -0.102), (0.1639, 0.1927, -0.01534), (0.1915, 0.02449, -0.1448), (-0.1567, 0.1996, 0.1483), (0.08538, 0.1687, 0.07366), (-0.1332, -0.07968, 0.1126), (-0.157, -0.1609, -0.1706), (0.1567, 0.02605, -0.1216), (0.03561, 0.1072, 0.1389), (0.1597, 0.1353, -0.1678), (0.1405, -0.09419, -0.08978), (0.138, 0.01796, -0.06854), (-0.1393, 0.1574, 0.1631), (0.01228, -0.1138, -0.1459), (0.06395, 0.165, -0.06945), (0.09204, 0.1919, -0.1464), (0.03654, 0.1741, -0.1541), (0.08575, -0.1875, 0.1918), (0.1723, 0.03154, -0.06069), (-0.08163, -0.0788, 0.06675), (-0.08348, 0.01916, -0.1313), (-0.1128, 0.09748, -0.07804), (0.01152, -0.00805, 0.03099), (0.0127, 0.1493, -0.1873), (-0.01672, 0.1505, 0.1986), (0.02572, 0.1522, -0.02193), (0.06621, 0.1831, 0.02437), (0.0006451, 0.1682, 0.001154), (-0.04398, 0.08474, -0.1185), (0.1529, 0.1119, -0.1707), (-0.1185, 0.1278, -0.01265), (-0.05154, 0.07522, 0.09384), (-0.09385, 0.03108, 0.007382), (0.172, 0.1692, -0.008884), (0.1565, -0.1443, 0.176), (-0.1008, -0.1885, -0.09757), (0.1279, 0.107, 0.08093), (0.1892, -0.1035, 0.197), (0.02236, 0.1076, 0.02827), (0.01824, 0.1997, 0.1532), (0.1983, 0.1411, 0.06292), (-0.1743, -0.08626, 0.07337), (-0.01413, 0.166, 0.01453), (-0.1943, 0.07186, 0.1227), (-0.1722, -0.1391, -0.149), (-0.08878, -0.1582, 0.161), (-0.02545, -0.1541, 0.06411), (0.0525, 0.06236, 0.1987), (-0.1893, 0.02131, -0.1052), (-0.1991, -0.1209, -0.1361), (-0.1464, 0.1956, -0.009789), (-0.1054, -0.03341, -0.06853), (-0.1836, 0.07751, 0.0195), (-0.1847, 0.1075, -0.03832), (-0.01805, 0.1828, 0.1584), (0.09313, 0.1921, -0.03995), (-0.009055, -0.04338, -0.06916), (-0.06213, 0.1014, 0.07995), (0.01133, 0.06385, 0.02637), (0.02755, 0.182, 0.1317), (0.1799, -0.02627, 0.07071), (0.0464, -0.02802, 0.1896), (0.05555, -0.172, -0.07818), (-0.1139, 0.01576, -0.1839), (0.1123, 0.1463, 0.1857), (-0.0549, -0.1335, 0.0195), (0.1197, -0.08996, 0.09296), (-0.1556, -0.02605, 0.001581), (-0.1208, 0.1596, -0.1055), (-0.03169, -0.04484, -0.1525), (-0.1096, 0.05867, 0.1033), (0.1178, 0.09862, -0.03881), (-0.1793, 0.09921, -0.0009041), (0.04493, 0.003104, -0.1382), (-0.04388, -0.1397, 0.1085), (-0.01924, -0.1774, -0.093), (-0.1091, -0.172, 0.1032), (0.05216, 0.03108, 0.0614), (-0.1559, -0.04324, 0.0009697), (0.1521, 0.009615, -0.05414), (0.05166, 0.1306, -0.1429), (0.06275, 0.1566, -0.08033), (-0.03268, -0.1204, -0.1562), (0.02901, -0.1384, -0.1372), (-0.06419, 0.03492, 0.05759), (-0.1519, 0.00721, -0.1597), (0.09904, 0.1652, -0.009849), (0.09687, -0.143, 0.08386), (-0.02549, 0.1351, -0.01806), (0.1879, -0.007581, 0.02379), (-0.1308, 0.1346, -0.08795), (-0.1281, 0.003639, -0.03321), (-0.1527, 0.006335, -0.06121), (0.01948, -0.05648, 0.1319), (-0.1938, -0.1425, 0.07117), (0.1227, -0.02342, -0.1352), (0.175, -0.01987, 0.1355), (-0.1308, -0.1036, 0.07252), (-0.1958, 0.09694, -0.02347), (-0.166, -0.04468, 0.03102), (0.1262, -0.1501, -0.01473), (0.05498, -0.07202, 0.06149), (0.01336, -0.04033, 0.1937), (0.1325, -0.005684, -0.02284), (0.03302, -0.1623, -0.0116), (-0.1393, 0.0219, -0.1034), (-0.04567, 0.0718, -0.1378), (0.00814, 0.08754, 0.159), (0.1844, -0.1763, -0.04712), (-0.1125, 0.1085, -0.1302), (0.02045, -0.04803, 0.08274), (-0.006928, -0.1499, -0.1145), (0.1234, -0.165, -0.1267), (-0.1521, 0.1854, 0.1521), (0.1724, -0.006, -0.1933), (-0.06122, 0.1107, -0.09965), (0.07197, -0.05406, -0.08397), (-0.03456, -0.1985, -0.006982), (-0.002708, -0.08108, -0.1991), (-0.0341, -0.04799, 0.1573), (0.1305, -0.01536, 0.03462), (0.05184, 0.1129, 0.1326), (0.1227, 0.07227, 0.1417), (0.05553, 0.0246, 0.1691), (-0.02652, 0.08729, 0.1812), (0.05813, -0.05475, -0.07667), (0.1079, 0.03415, 0.1304), (0.07919, -0.155, -0.128), (0.1148, 0.1279, 0.1525), (-0.1227, -0.06467, -0.03111), (-0.1156, 0.01293, -0.0627), (-0.1426, -0.03247, -0.1549), (0.09691, 0.05734, -0.004708), (-0.02636, -0.1744, -0.01386), (0.0212, 0.03713, -0.07755), (0.1201, -0.06322, -0.08585), (-0.1082, -0.1702, 0.07551), (-0.02998, 0.1291, -0.1745), (-0.05817, 0.002595, 0.08849), (0.09154, -0.1557, -0.07661), (0.1592, 0.09079, 0.1423), (0.05052, -0.01633, -0.07439), (0.01831, 0.0008473, -0.07567), (-0.03288, -0.1132, 0.1711), (-0.04521, -0.07473, 0.02444), (-0.1595, 0.04397, -0.0697), (0.1351, 0.1508, 0.1248), (0.1584, -0.07007, 0.1887), (0.1131, 0.04457, -0.08501), (-0.08708, -0.07838, -0.05655), (0.1471, 0.1616, 0.1543), (-0.08071, -0.195, -0.03674), (-0.07096, 0.01683, 0.1076), (0.1839, 0.1063, 0.128), (-0.04016, 0.1226, 0.107), (0.1154, -0.08264, 0.03895), (0.1644, -0.01301, -0.02556), (0.1868, -0.1587, 0.00352), (-0.1764, 0.1265, 0.1132), (-0.04466, -0.005686, 0.06809), (0.1718, -0.03408, -0.1019), (0.1534, -0.03731, -0.05778), (0.1739, -0.1908, 0.05533), (-0.09075, 0.1539, 0.174), (0.01863, 0.05811, -0.1445), (0.02264, 0.1235, -0.01611), (-0.185, -0.08731, -0.1766), (0.02625, -0.002559, 0.07134), (0.1004, 0.009528, 0.06475), (-0.1806, 0.1511, 0.08275), (0.0208, -0.08034, -0.1131), (0.08252, -0.007029, -0.1943), (0.1203, 0.07034, 0.09141), (0.01626, 0.03272, 0.127), (-0.05557, -0.1413, 0.06806), (0.1174, -0.1674, -0.001534), (0.1919, 0.04601, 0.1671), (-0.09959, 0.07797, -0.1752), (0.07482, 0.08135, 0.1039), (-0.08035, -0.02275, -0.1075), (-0.1952, 0.06741, -0.128), (-0.1889, -0.1094, -0.1129), (-0.06588, 0.1178, -0.187), (-0.173, 0.02522, 0.01134), (0.001673, -8.797e-05, -0.1855), (0.03612, 0.1708, -0.1745), (-0.0006506, 0.0796, 0.1255), (0.1674, -0.07495, 0.0437), (-0.194, 0.04964, 0.1858), (-0.1062, -0.1587, -0.1995), (-0.1324, 0.1187, 0.1507), (-0.08859, -0.1778, -0.141), (-0.01389, -0.1343, -0.158), (-0.09748, -0.08638, 0.1876), (-0.0837, 0.03207, 0.03786), (-0.1357, -0.189, -0.1519), (-0.0898, 0.08107, -0.1213), (0.01396, 0.151, 0.0123), (0.07011, 0.131, -0.03547), (0.009456, 0.05241, -0.06384), (0.1746, -0.1677, 0.1878), (0.1123, -0.1411, 0.1049), (-0.1454, 0.07352, 0.1679), (0.1108, -0.1612, 0.06639), (0.001389, 0.05902, 0.1529), (-0.08458, -0.1351, -0.1948), (-0.06867, 0.09396, 0.187), (-0.02335, -0.144, 0.006485), (-0.07452, -0.03121, -0.05347), (0.1769, 0.1804, -0.08358), (-0.1018, -0.05895, -0.09157), (-0.01457, 0.1466, -0.0529), (0.1969, -0.1536, -0.01808), (0.01068, -0.009899, 0.1847), (0.1524, -0.1586, -0.1553), (-0.1445, -0.03441, 0.05407), (0.1262, -0.05295, -0.05355), (0.03423, 0.1005, -0.1286), (0.1125, -0.08554, 0.08572), (0.1431, 0.1591, -0.1739), (-0.01608, -0.1832, -0.005971), (0.04067, -0.07916, -0.002032), (-0.191, -0.09409, 0.188), (-0.08575, 0.199, 0.1571), (-0.1209, 0.1724, -0.02397), (0.09685, -0.1224, -0.02321), (-0.06287, 0.0712, 0.149), (-0.1205, 0.1156, -0.09482), (-0.1745, -0.1192, -0.194), (0.1061, 0.1114, 0.174), (0.01365, 0.1424, -0.1077), (0.08889, 0.03878, -0.005803), (0.008256, -0.01916, 0.08113), (0.1917, -0.01476, 0.1167), (0.1962, 0.02665, 0.1183), (0.06911, -0.04424, 0.01086), (0.1541, -0.124, -0.1615), (-0.04456, -0.1986, -0.1992), (-0.1968, 0.1929, 0.04823), (0.04785, 0.101, 0.08842), (0.1493, -0.03493, 0.1483), (0.08145, -0.199, -0.06698), (-0.1881, 0.1491, -0.1406), (-0.07338, 0.1922, 0.1256), (-0.07201, -0.09316, -0.1995), (0.0573, 0.06041, 0.1373), (-0.06263, 0.1764, -0.1434), (-0.1129, -0.1388, 0.164), (0.02665, -0.02651, 0.1809), (-0.1976, 0.1873, 0.09438), (-0.09952, 0.1229, 0.1445), (-0.1729, 0.03222, 0.06686), (-0.0341, -0.1479, 0.15), (0.05144, 0.001183, -0.05755), (-0.01177, -0.05489, -0.09477), (-0.06813, -0.0122, -0.1622), (0.1116, 0.1692, -0.01403), (-0.06221, -0.08072, 0.1802), (0.1446, -0.135, 0.1606), (-0.1893, -0.1615, -0.03047), (-0.001442, 0.009231, -0.0902), (0.1188, -0.1768, -0.1681), (0.0002758, -0.0323, -0.1072), (0.1893, -0.1973, 0.06171), (0.1566, -0.09851, -0.1771), (0.02454, 0.1704, -0.04376), (0.1703, -0.1035, 0.06763), (0.1784, -0.1938, -0.07872), (0.041, 0.01089, -0.195), (-0.1701, 0.05229, -0.1093), (0.07555, -0.0394, -0.03241), (-0.05898, 0.104, 0.1349), (-0.07973, -0.1277, -0.1113), (0.1974, 0.1021, -0.1466), (-0.1178, -0.1198, 0.01892), (-0.1292, 0.1529, 0.1183), (-0.001658, -0.009359, 0.1496), (0.1023, 0.1072, 0.08691), (0.0197, -0.02857, -0.0005277), (0.01662, -0.1611, -0.008617), (-0.1093, 0.1791, -0.03043), (-0.1191, -0.1904, -0.1824), (0.1572, 0.002313, 0.1678), (0.1773, 0.01464, 0.195), (-0.02252, -0.02752, -0.1984), (0.09637, 0.1023, -0.1896), (0.004258, 0.167, 0.1787), (0.0483, -0.1805, 0.03501), (-0.07556, 0.01698, -0.1972), (0.1083, 0.008064, 0.125), (-0.1639, 0.08324, -0.1407), (-0.08894, 0.06758, -0.09869), (-0.08133, 0.1853, -0.1448), (-0.1733, -0.142, -0.1821), (-0.1399, 0.0717, 0.1553), (0.1584, -0.01211, 0.01903), (-0.1061, -0.09021, -0.1482), (6.25e-05, 0.004143, -0.1667), (-0.09407, 0.1455, 0.03448), (0.05716, 0.1184, 0.136), (-0.1008, 0.1047, -0.03916), (0.03538, 0.08836, 0.08498), (-0.06187, -0.1719, -0.1417), (0.1714, -0.09406, 0.06321), (-0.1176, -0.01373, 0.1524), (-0.07506, -0.1039, 0.1138), (-0.06146, 0.1884, 0.033), (-0.1804, 0.11, -0.1368), (0.05787, 0.04251, 0.01516), (0.1521, -0.08776, -0.1342), (0.1377, 0.004044, -0.1666), (0.1843, -0.08864, 0.1838), (-0.07719, -0.01015, 0.04297), (-0.08621, -0.143, -0.1375), (-0.1856, 0.1413, 0.03642), (-0.07023, -0.08043, 0.02508), (-0.1667, -0.1773, 0.02911), (0.1998, 0.1745, 0.01214), (0.04917, -0.03145, 0.1782), (0.04876, 0.0502, -0.1118), (-0.03587, 0.07639, -0.04218), (0.0813, -0.03371, 0.06403), (0.1017, -0.1475, 0.1004), (-0.1455, 0.1036, -0.1636), (-0.1127, -0.01651, 0.07932), (0.05575, -0.1779, -0.07695), (0.09574, 0.0719, -0.07635), (-0.07343, 0.0206, -0.1765), (-0.1003, -0.02516, -0.1296), (0.1014, 0.04447, 0.1079), (0.01092, -0.1905, -0.0475), (0.001837, -0.07403, 0.02859), (-0.1015, 0.1631, -0.1492), (-0.09602, -0.1731, -0.1204), (-0.1058, 0.127, 0.1361), (-0.1256, -0.04222, -0.144), (-0.1108, -0.1785, -0.1343), (0.1939, 0.07506, -0.187), (0.04112, 0.05773, -0.1154), (0.159, 0.1642, -0.156), (0.1012, 0.04976, 0.0254), (0.1517, -0.1899, 0.004432), (0.06565, -0.0508, 0.04774), (0.1019, 0.1041, 0.1868), (0.1625, -0.1797, -0.1359), (-0.02473, 0.1455, 0.1654), (-0.04769, 0.09693, -0.1873), (-0.141, 0.1403, -0.02451), (-0.01016, -0.153, -0.08177), (-0.02935, 0.1592, 0.1517), (-0.0813, -0.02013, 0.1513), (0.05128, -0.0885, 0.1029), (-0.04536, 0.06677, -0.05902), (-0.07258, 0.04035, 0.0259), (-0.1833, 0.1902, 0.1724), (0.1343, -0.08284, -0.07853), (-0.08836, 0.07121, 0.01193), (0.1848, -0.112, 0.00438), (-0.12, -0.01679, 0.05501), (-0.04628, -0.1102, -0.1586), (-0.1364, 0.005642, -0.151), (0.07035, -0.1696, -0.1956), (-0.1055, 0.1822, -0.06058), (0.07989, -0.1479, -0.04367), (0.1016, -0.1744, -0.04299), (-0.06165, -0.1946, -0.1818), (-0.1353, 0.1105, -0.1054), (0.09032, 0.04398, -0.1242), (-0.0569, 0.1116, -0.06994), (0.134, 0.09349, -0.03985), (-0.06452, 0.03944, 0.1668), (-0.0312, 0.009175, 0.1498), (-0.1423, -0.04504, 0.0775), (-0.1804, 0.09606, -0.05909), (0.1691, -0.1064, -0.03857), (-0.1846, 0.0975, 0.06874), (0.1492, -0.1692, -0.1148), (0.1469, 0.1171, 0.0208), (-0.1799, 0.1383, 0.00878), (0.04141, -0.1171, 0.196), (-0.1829, 0.1716, -0.1728), (0.02147, -0.1773, 0.1763), (-0.02447, 0.1741, -0.1804), (0.1232, -0.1548, 0.1142), (-0.139, 0.05783, 0.1743), (0.06301, 0.02942, 0.003609), (0.1497, 0.1359, 0.1385), (0.04663, 0.1927, -0.05065), (-0.139, -0.0667, 0.1119), (0.1432, 0.1456, -0.1076), (-0.09488, 0.1684, -0.1578), (-0.03359, 0.07151, 0.03472), (-0.1719, 0.118, -0.1949), (0.009718, -0.1476, 0.1964), (0.1167, 0.03592, 0.07574), (-0.0152, -0.1084, -0.09825), (0.1094, -0.116, -0.02362), (-0.1948, -0.1793, 0.123), (0.1351, -0.01132, -0.06812), (-0.004653, 0.01513, -0.01581), (0.02532, -0.07577, -0.09169), (-0.003217, -0.1896, -0.07972), (-0.132, 0.048, -0.0461), (0.1758, 0.007083, -0.005513), (0.08796, -0.07718, 0.07585), (-0.1914, -0.0284, -0.1682), (0.0588, 0.04749, -0.1455), (0.1744, -0.05238, 0.04529), (0.09762, -0.07681, 0.1587), (-0.1229, -0.07799, 0.1041), (-0.1067, 0.1241, -0.06678), (0.04765, -0.1345, 0.1421), (0.1191, -0.03206, 0.01703), (-0.136, -0.0321, 0.1013), (-0.0008108, 0.02543, 0.158), (0.1224, 0.009792, -0.06744), (-0.04105, -0.07074, -0.186), (0.1091, -0.1607, -0.02937), (0.1172, -0.06023, 0.1846), (0.1855, 0.1609, -0.1616), (0.04533, 0.1371, -0.03589), (-0.1289, -0.173, -0.01386), (0.1885, 0.09209, 0.1053), (0.01425, 0.04102, 0.1598), (-0.1006, -0.162, -0.1597), (0.1874, -0.005331, -0.1194), (-0.1307, -0.1023, -0.1215), (0.1364, 0.05335, 0.1028), (-0.07575, 0.1455, -0.14), (-0.03548, 0.1749, -0.1388), (0.09482, 0.004203, -0.03026), (-0.1351, -0.07283, 0.1224), (0.1395, 0.07938, 0.06112), (-0.1591, 0.1392, -0.1059), (-0.02631, -0.07645, -0.01689), (0.07831, -0.0446, -0.1724), (-0.08665, 0.1671, 0.05701), (-0.165, 0.04854, -0.03391), (0.02418, 0.1361, 0.09745), (0.1204, -0.1765, -0.03481), (-0.001412, -0.1433, -0.1322), (-0.1307, 0.1121, 0.05977), (-0.02821, -0.1955, -0.1525), (0.1969, -0.04091, -0.003563), (0.1232, 0.1581, -0.07205), (-0.0315, 0.1684, -0.1259), (-0.008152, -0.185, 0.1347), (0.1731, 0.04664, -0.1278), (0.03173, -0.03884, 0.1457), (0.143, 0.002853, -0.002285), (0.1435, -0.1167, 0.1413), (-0.1726, 0.07608, -0.01614), (0.1006, -0.1493, 0.09467), (-0.1427, 0.134, 0.04295), (-0.01394, -0.1506, -0.02663), (0.04407, 0.06585, 0.07372), (-0.01936, -0.04248, -0.1486), (0.09398, 0.1363, -0.184), (0.1993, 0.06601, -0.0363), (0.09875, -0.1756, -0.1322), (-0.01032, -0.1997, -0.1811), (0.1106, 0.1605, 0.01847), (-0.1381, -0.04331, -0.06805), (0.04814, -0.09384, 0.1035), (0.1989, 0.143, -0.1296), (0.1062, 0.1374, 0.05545), (0.06726, -0.01601, -0.01557), (-0.135, 0.1902, 0.109), (-0.07167, 0.05277, -0.1905), (-0.09447, 0.1678, -0.1535), (-0.1363, -0.06981, 0.1577), (0.1321, -0.1992, 0.1503), (0.154, -0.1089, -0.1498), (-0.03534, 0.08178, -0.08831), (-0.03069, -0.1475, -0.03082), (0.07059, -0.01329, -0.1216), (-0.1146, -0.07029, -0.1693), (0.1289, -0.163, 0.08946), (-0.03365, -0.1169, -0.1662), (0.07313, 0.07943, -0.1489), (0.02047, -0.1138, 0.1726), (-0.08204, 0.0227, 0.1387), (-0.1588, -0.09602, 0.0102), (0.0321, 0.1035, 0.1976), (-0.05578, -0.19, -0.1193), (0.007924, 0.02406, 0.139), (-0.06288, -0.0874, 0.137), (0.1495, -0.06088, 0.1296), (-0.09817, -0.1214, 0.1578), (-0.1796, -0.02113, 0.01742), (-0.01397, 0.1433, 0.1792), (0.04856, -0.06343, 0.06979), (0.09504, 0.08703, -0.1923), (0.1339, 0.1452, 0.17), (-0.06962, -0.04331, -0.1558), (0.08312, -0.05256, -0.1111), (0.02455, -0.174, 0.02933), (0.01991, -0.04247, -0.05371), (-0.01314, 0.1057, 0.1104), (0.1588, -0.09424, 0.1698), (-0.09559, 0.1322, 0.1115), (-0.01006, -0.1037, -0.009689), (-0.1422, 0.002725, -0.1251), (-0.1905, -0.0683, 0.1632), (-0.1124, 0.1866, -0.08301), (0.02715, 0.1886, -0.08), (-0.1208, 0.1707, -0.08041), (-0.08064, -0.03, -0.03536), (-0.03761, 0.1049, -0.153), (-0.1196, -0.1506, 0.1556), (0.01081, -0.1732, 0.0888), (-0.05891, -0.04811, -0.08221), (0.02504, -0.1018, 0.1038), (0.02198, -0.08191, -0.08742), (0.1016, -0.04123, 0.1106), (-0.05769, 0.1051, -0.1633), (-0.06639, -0.1409, -0.173), (0.1441, -0.1137, 0.1096), (-0.1085, 0.1629, 0.01149), (0.06675, -0.1906, 0.08123), (-0.00707, 0.1863, 0.06721), (0.06765, 0.1093, -0.1604), (-0.02838, 0.08505, 0.05958), (0.1085, 0.0007093, -0.09876), (0.1257, -0.1399, -0.1238), (0.02809, 0.08741, -0.1277), (-0.09838, -0.1224, 0.02718), (-0.0319, -0.1726, 0.05736), (-0.0656, 0.09911, -0.04658), (0.1862, -0.1537, -0.172), (0.08971, 0.1073, 0.04247), (0.03553, -0.0543, -0.07144), (0.1107, -0.1979, -0.01855), (-0.08208, -0.1289, -0.1759), (-0.1062, 0.092, -0.1165), (0.1619, -0.0314, -0.1513), (-0.1818, -0.1118, 0.09567), (-0.01265, 0.0468, -0.03548), (-0.1644, 0.04334, -0.1865), (-0.01182, -0.06331, -0.05176), (-0.001562, 0.09463, -0.03682), (0.1844, 0.0685, -0.1757), (-0.02539, 0.1678, 0.1292), (-0.1281, -0.003827, -0.106), (-0.1484, 0.003106, 0.1437), (-0.053, -0.03809, 0.1116), (0.1609, 0.1146, 0.1717), (0.09229, 0.1507, 0.03953), (0.048, -0.1037, 0.09858), (0.1306, 0.1278, -0.1329), (-0.1364, -0.02051, -0.01285), (0.01117, 0.151, -0.05433), (0.164, 0.1436, -0.08298), (0.1879, 0.1883, -0.1164), (0.1062, -0.0921, 0.006996), (-0.1358, -0.1884, -0.005614), (-0.1244, -0.1802, -0.08604), (0.04428, -0.04834, -0.172), (-0.1503, -0.147, 0.131), (0.02142, 0.04091, 0.1089), (0.08656, -0.07865, 0.1541), (-0.06614, -0.00605, -0.1333), (-0.1971, 0.09334, -0.09633), (0.1109, -0.06059, 0.1228), (-0.1261, -0.177, -0.01853), (0.08292, 0.1178, 0.02351), (-0.04007, -0.07455, 0.1924), (-0.1292, -0.1459, 0.1083), (-0.1204, -0.08938, -0.1075), (-0.01437, -0.005507, 0.1527), (-0.1055, -0.1005, 0.01815), (0.09863, -0.1478, 0.1459), (0.06735, -0.0499, 0.13), (-0.006823, -0.02502, 0.1271), (0.1371, -0.09409, -0.05835), (0.05535, 0.1833, -0.07508), (-0.02794, -0.1293, -0.02311), (0.1056, -0.05113, -0.03382), (0.1661, 0.08984, 0.1028), (0.1732, 0.05105, -0.1681), (0.1615, 0.1684, -0.1896), (-0.1589, -0.02473, -0.1932), (-0.04019, -0.1411, -0.1476), (0.1227, -0.06678, -0.1886), (0.08026, 0.1719, -0.04235), (-0.1205, 0.1375, 0.03827), (0.1262, 0.1879, 0.1031), (-0.1032, 0.01122, -0.1423), (-0.1502, 0.1858, -0.06123), (0.04567, -0.08231, 0.03405), (0.01224, 0.008468, 0.03292), (-0.1985, -0.06575, -0.1247), (0.07276, 0.0388, 0.01532), (-0.182, 0.1393, 0.06125), (-0.1357, -0.04062, 0.1801), (0.1944, -0.1742, 0.1886), (0.01445, -0.1616, -0.1041), (0.1218, -0.07248, 0.163), (0.08303, -0.1359, 0.1221), (0.08865, -0.1816, -0.03162), (0.01002, -0.1618, -0.1569), (-0.0244, 0.09674, -0.05611), (0.166, 0.03413, -0.02307), (-0.003946, 0.1243, -0.1798), (-0.1679, -0.1997, 0.02659), (0.04155, 0.04289, -0.1415), (-0.05286, -0.1738, -0.0008864), (-0.1092, -0.02161, -0.06859), (0.02677, 0.1383, -0.1132), (0.0651, 0.04498, -0.03044), (-0.03513, 0.02793, -0.005736), (0.1639, -0.07113, -0.1244), (-0.1136, -0.1455, 0.1173), (-0.1981, 0.1825, -0.1213), (0.1481, 0.1173, 0.06998), (-0.1163, -0.144, -0.1826), (-0.07084, 0.07303, 0.1782), (-0.1049, 0.02562, 0.07595), (-0.00332, -0.1841, 0.1782), (-0.1131, 0.146, -0.03496), (-0.08161, -0.003879, -0.05768), (-0.1964, -0.04897, -0.109), (0.05381, -0.03373, 0.01084), (0.1584, 0.07806, -0.1848), (0.08859, -0.09234, -0.08649), (0.002665, -0.05268, -0.1535), (-0.1742, 0.02241, -0.15), (0.02195, -0.00908, -0.04244), (0.1893, 0.1406, 0.1747), (-0.1962, -0.04149, -0.004811), (-0.1112, 0.1711, -0.117), (-0.04832, -0.08146, 0.02605), (0.1801, 0.01627, -0.09892), (-0.01183, 0.09787, 0.175), (-0.09275, 0.03263, -0.07406), (-0.06025, -0.1125, 0.1112), (0.07574, 0.08177, -0.00482), (0.1533, 0.01768, -0.1371), (0.04354, 0.139, -0.1896), (-0.08414, -0.058, 0.09637), (0.1322, 0.05539, 0.06817), (-0.005143, -0.1285, 0.1038), (-0.05189, -0.03644, -0.0793), (0.09397, -0.121, -0.04153), (-0.1362, -0.122, 0.1077), (0.05004, -0.05183, 0.1091), (-0.188, -0.1355, 0.05772), (-0.0495, 0.08029, 0.06081), (-0.1938, -0.02986, -0.0001015), (0.06624, -0.007987, -0.08603), (-0.1124, 0.1812, 0.1827), (-0.1828, -0.1809, -0.0136), (-0.1159, 0.02316, 0.1623), (-0.1505, 0.06731, 0.09137), (0.02175, 0.1225, -0.05232), (0.1021, -0.1719, -0.0367), (0.01314, 0.1699, -0.0802), (0.1461, 0.11, 0.02531), (0.1588, 0.1447, -0.1854), (0.01635, -0.1217, -0.01705), (0.08012, 0.1722, 0.1493), (-0.05416, 0.1498, -0.06596), (0.03968, -0.1003, 0.1775), (-0.1184, 0.1834, 0.1134), (-0.1166, 0.1565, 0.02154), (-0.1892, -0.04284, -0.08898), (-0.08918, 0.07318, -0.04449), (-0.02053, -0.1709, -0.01851), (-0.1497, -0.1251, 0.04826), (0.04949, 0.01805, 0.16), (0.07945, -0.1726, -0.02999), (-0.1325, -0.1964, 0.1431), (0.04861, 0.04813, -0.06542), (-0.03275, -0.04526, 0.1347), (0.126, 0.1578, -0.04188), (-0.1273, 0.05577, 0.1142), (-0.02187, -0.1849, 0.126), (0.1654, -0.108, 0.1497), (-0.1472, 0.0309, -0.06735), (-0.1499, -0.1785, -0.198), (-0.1011, -0.02277, 0.07969), (-0.1594, 0.1915, 0.132), (-0.1264, 0.1111, 0.008061), (0.09678, -0.02013, 0.02528), (0.1886, 0.1492, -0.1435), (0.1111, 0.08986, 0.02002), (-0.0711, -0.129, 0.0601), (0.1238, 0.05177, -0.1409), (0.06426, 0.117, -0.1754), (-0.02597, -0.01401, -0.03643), (0.06969, 0.04425, 0.05324), (0.1571, -0.04119, 0.1002), (0.1404, 0.09208, 0.1292), (-0.09063, 0.1146, 0.1155), (-0.1506, -0.1944, 0.06962), (0.005321, -0.1879, -0.08896), (-0.0916, 0.1811, -0.08218), (0.008031, -0.01704, -0.01194), (0.01874, -0.1637, 0.1956), (0.127, -0.168, -0.1931), (0.1884, 0.03776, -0.1638), (-0.1084, 0.1278, -0.1128), (0.1495, 0.1706, -0.1181), (-0.1692, 0.03118, 0.1337), (0.01291, -0.09839, 0.01558), (0.1294, -0.07578, -0.151), (0.1116, 0.1902, -0.1075), (-0.0122, 0.07715, 0.1188), (-0.03126, -0.05383, -0.103), (-0.1927, -0.01679, -0.04876), (-0.1164, -0.0431, 0.02661), (0.008279, -0.0009215, 0.1414), (-0.1079, -0.08571, 0.171), (0.1861, 0.07107, -0.06095), (-0.1843, 0.03377, -0.176), (-0.1814, -0.08035, -0.176), (-0.09823, 0.03021, -0.1085), (-0.03358, 0.1072, 0.08867), (-0.1339, -0.1008, 0.1534), (0.1456, -0.1527, 0.07915), (0.144, 0.01205, 0.07052), (-0.0463, 0.1419, 0.04117), (0.0764, -0.08997, 0.1006), (0.1494, -0.0451, -0.01325), (0.1981, 0.03484, -0.1168), (0.04629, 0.06266, -0.1247), (0.0701, -0.04522, -0.09084), (-0.1529, 0.07903, -0.1809), (-0.09355, 0.07248, 0.1861), (0.06695, 0.04018, -0.07292), (0.0339, -0.1727, -0.02513), (-0.0121, 0.1413, 0.1315), (0.03103, 0.1542, 0.1095), (-0.1767, -0.03643, -0.1084), (-0.1859, 0.04188, -0.1902), (0.1939, -0.1115, -0.09374), (0.1802, -0.1323, -0.1748), (0.1026, 0.1323, 0.1176), (-0.01832, -0.01784, -0.03354), (0.1956, 0.01448, -0.147), (-0.1519, -0.06601, -0.1547), (-0.1236, -0.02049, 0.1682), (0.09768, 0.1333, -0.1099), (-0.1793, -0.07751, -0.1383), (-0.04099, 0.004842, 0.1197), (-0.1435, -0.1657, -0.03083), (0.08772, 0.1908, 0.02321), (0.1159, -0.06941, -0.09395), (0.06019, 0.1108, 0.1334), (-0.1877, 0.01047, -0.1432), (0.1091, -0.05585, -0.1479), (0.0436, -0.08434, -0.01546), (-0.002607, 0.03112, -0.03951), (0.1606, -0.01742, -0.08412), (-0.06363, 0.1598, 0.1755), (-0.01179, 0.1715, 0.1288), (-0.1264, 0.01035, -0.07839), (-0.01073, -0.1717, -0.03525), (0.1801, 0.1353, -0.01186), (-0.008766, -0.1451, 0.115), (-0.1092, 0.08379, 0.07764), (-0.1889, 0.02802, -0.1205), (-0.02032, -0.02703, 0.1908), (-0.03236, -0.1275, -0.005685), (-0.1816, -0.1842, -0.09953), (-0.01613, -0.1665, -0.03986), (0.07256, 0.1479, 0.1352), (0.01926, 0.06101, 0.1385), (-0.1994, -0.1107, -0.1486), (0.1202, 0.01626, -0.07178), (0.1169, 0.01569, -0.1782), (-0.1127, -0.01532, 0.01797), (0.04206, 0.1358, -0.0997), (-0.1629, 0.05654, -0.1102), (-0.1086, -0.05646, -0.002864), (0.1875, 0.09736, 0.1109), (0.1679, -0.02883, -0.04871), (0.01952, -0.004961, -0.1829), (0.1572, -0.1235, 0.1026), (0.1764, -0.05894, -0.05499), (0.03301, -0.07733, 0.1721), (-0.1275, 0.03076, 0.1677), (0.17, -0.003049, 0.1677), (0.02454, -0.1139, -0.1347), (-0.04648, -0.01101, 0.1416), (0.1184, -0.1133, -0.1917), (0.04577, -0.061, 0.1783), (0.1311, 0.02902, -0.1446), (-0.06897, 0.1502, 0.1616), (-0.06754, 0.1359, 0.09578), (0.04909, -0.05374, 0.07256), (0.06616, -0.1069, -0.1696), (0.1169, -0.02635, -0.1806), (-0.005285, -0.1836, 0.1592), (-0.04041, -0.06484, -0.1373), (-0.08096, -0.003564, -0.1255), (-0.1692, 0.1359, 0.003644), (0.006804, -0.1367, -0.04088), (0.05898, -0.06686, 0.1324), (0.1373, 0.1749, -0.0584), (-0.01932, -0.1074, 0.1224), (-0.02982, -0.05731, 0.08812), (0.05559, -0.1673, -0.128), (-0.03956, -0.1868, 0.1784), (-0.08116, -0.07309, 0.1734), (0.1155, -0.0687, -0.04525), (0.07977, -0.1725, 0.1658), (-0.01862, -0.01185, 0.05738), (0.05216, 0.02208, 0.1492), (-0.1439, 0.131, -0.1084), (-0.1926, -0.1991, 0.04517), (-0.05812, 0.01053, -0.03962), (0.1025, -0.01443, -0.1876), (0.1675, 0.09657, -0.1278), (-0.009373, -0.1261, 0.1974), (0.08593, 0.1797, -0.09923), (-0.1459, -0.143, -0.07915), (0.01369, -0.1953, -0.1353), (0.09912, 0.1914, -0.1763), (-0.1648, -0.1003, -0.1006), (0.1862, 0.02977, 0.05935), (0.1039, -0.09517, -0.05084), (0.1572, -0.09099, -0.1772), (0.1841, -0.1506, 0.172), (0.1787, 0.02009, 0.04093), (-0.003348, 0.1803, -0.06512), (-0.08299, -0.01979, -0.09137), (-0.1595, 0.1681, 0.05557), (-0.06502, 0.1446, -0.03617), (0.06715, -0.1658, -0.02653), (-0.08259, 0.0707, 0.03055), (0.03935, -0.07116, -0.00617), (0.1879, 0.1441, -0.1882), (-0.1481, -0.06897, 0.0504), (-0.09884, 0.1368, -0.1743), (0.1282, 0.1646, -0.1719), (-0.07842, 0.1345, 0.1159), (-0.04368, 0.126, 0.118), (-0.06524, -0.04567, 0.06762), (0.01011, 0.1959, 0.1449), (-0.02814, -0.1888, 0.1091), (-0.1957, -0.1074, 0.1454), (0.1182, 0.1574, -0.04803), (0.1201, 0.1164, 0.03146), (0.1348, -0.1955, 0.0003173), (-0.1741, 0.1713, -0.07369), (-0.192, -0.1203, -0.05793), (0.01809, 0.1953, -0.1128)], [], [])
me_mol_a_pos.use_remesh_preserve_volume = False
me_mol_a_pos.use_remesh_preserve_attributes = False
me_mol_a_pos.use_mirror_vertex_groups = False
me_mol_a_pos.update()
me_mol_a_shape = bpy.data.meshes.new('mol_A_shape')
me_mol_a_shape.from_pydata([(0.0, 0.005, -0.005), (0.001913, 0.004619, -0.005), (0.003536, 0.003536, -0.005), (0.004619, 0.001913, -0.005), (0.005, -2.186e-10, -0.005), (0.004619, -0.001913, -0.005), (0.003536, -0.003536, -0.005), (0.001913, -0.004619, -0.005), (7.55e-10, -0.005, -0.005), (-0.001913, -0.004619, -0.005), (-0.003536, -0.003536, -0.005), (-0.004619, -0.001913, -0.005), (-0.005, 5.962e-11, -0.005), (-0.004619, 0.001913, -0.005), (-0.003536, 0.003536, -0.005), (-0.001913, 0.004619, -0.005), (0.0, 0.0, 0.005), (0.0, 0.0, -0.005)], [], [(1, 0, 16), (16, 2, 1), (16, 3, 2), (16, 4, 3), (16, 5, 4), (16, 6, 5), (16, 7, 6), (16, 8, 7), (16, 9, 8), (16, 10, 9), (16, 11, 10), (16, 12, 11), (16, 13, 12), (16, 14, 13), (16, 15, 14), (16, 0, 15), (17, 0, 1), (17, 1, 2), (17, 2, 3), (17, 3, 4), (17, 4, 5), (17, 5, 6), (17, 6, 7), (17, 7, 8), (17, 8, 9), (17, 9, 10), (17, 10, 11), (17, 11, 12), (17, 12, 13), (17, 13, 14), (17, 14, 15), (15, 0, 17)])
me_mol_a_shape.polygons.foreach_set('use_smooth', [1, 1, 1, 1, 1, 1, 1, 1, 1, 1, 1, 1, 1, 1, 1, 1, 0, 0, 0, 0, 0, 0, 0, 0, 0, 0, 0, 0, 0, 0, 0, 0])
me_mol_a_shape.materials.append(mat_mol_a_mat)
me_mol_a_shape.use_remesh_preserve_volume = False
me_mol_a_shape.use_remesh_preserve_attributes = False
me_mol_a_shape.use_mirror_vertex_groups = False
me_mol_a_shape.update()

# ---- objects
ob_cube = bpy.data.objects.new('Cube', me_cube_001)
ob_molecules = bpy.data.objects.new('molecules', None)
ob_mol_c = bpy.data.objects.new('mol_C', me_mol_c_pos)
ob_mol_c_shape = bpy.data.objects.new('mol_C_shape', me_mol_c_shape)
ob_mol_b = bpy.data.objects.new('mol_B', me_mol_b_pos)
ob_mol_b_shape = bpy.data.objects.new('mol_B_shape', me_mol_b_shape)
ob_mol_a = bpy.data.objects.new('mol_A', me_mol_a_pos)
ob_mol_a_shape = bpy.data.objects.new('mol_A_shape', me_mol_a_shape)

# ---- transforms, parenting, visibility, modifiers, constraints
ob_cube.location = (0.0, 0.0, 0.0)
ob_cube.display_type = 'WIRE'
ob_cube.lineart.crease_threshold = 0.0
ob_molecules.location = (0.0, 0.0, 0.0)
ob_molecules.empty_image_offset = (0.0, 0.0)
ob_molecules.hide_viewport = True
ob_molecules.hide_select = True
ob_molecules.lineart.crease_threshold = 0.0
ob_mol_c.parent = ob_molecules
ob_mol_c.location = (0.0, 0.0, 0.0)
ob_mol_c.hide_select = True
ob_mol_c.show_instancer_for_render = False
ob_mol_c.instance_type = 'VERTS'
ob_mol_c.use_instance_vertices_rotation = True
ob_mol_c.lineart.crease_threshold = 0.0
ob_mol_c_shape.parent = ob_mol_c
ob_mol_c_shape.location = (0.0, 0.0, 0.0)
ob_mol_c_shape.track_axis = 'POS_Z'
ob_mol_c_shape.hide_select = True
ob_mol_c_shape.lineart.crease_threshold = 0.0
ob_mol_b.parent = ob_molecules
ob_mol_b.location = (0.0, 0.0, 0.0)
ob_mol_b.hide_select = True
ob_mol_b.show_instancer_for_render = False
ob_mol_b.instance_type = 'VERTS'
ob_mol_b.use_instance_vertices_rotation = True
ob_mol_b.lineart.crease_threshold = 0.0
ob_mol_b_shape.parent = ob_mol_b
ob_mol_b_shape.location = (0.0, 0.0, 0.0)
ob_mol_b_shape.track_axis = 'POS_Z'
ob_mol_b_shape.hide_select = True
ob_mol_b_shape.lineart.crease_threshold = 0.0
ob_mol_a.parent = ob_molecules
ob_mol_a.location = (0.0, 0.0, 0.0)
ob_mol_a.hide_select = True
ob_mol_a.show_instancer_for_render = False
ob_mol_a.instance_type = 'VERTS'
ob_mol_a.use_instance_vertices_rotation = True
ob_mol_a.lineart.crease_threshold = 0.0
ob_mol_a_shape.parent = ob_mol_a
ob_mol_a_shape.location = (0.0, 0.0, 0.0)
ob_mol_a_shape.track_axis = 'POS_Z'
ob_mol_a_shape.hide_select = True
ob_mol_a_shape.lineart.crease_threshold = 0.0

# ---- collection membership
col_collection_1.objects.link(ob_cube)
col_collection_1.objects.link(ob_molecules)
col_collection_1.objects.link(ob_mol_c)
col_collection_1.objects.link(ob_mol_c_shape)
col_collection_1.objects.link(ob_mol_b)
col_collection_1.objects.link(ob_mol_b_shape)
col_collection_1.objects.link(ob_mol_a)
col_collection_1.objects.link(ob_mol_a_shape)

# ---- scene / render settings (as saved in the file)
scene.frame_start = 0; scene.frame_end = 1933; scene.frame_set(1913)
scene.render.engine = 'BLENDER_EEVEE_NEXT'
scene.render.resolution_percentage = 50
scene.render.dither_intensity = 0.0
scene.cycles.use_denoising = False
scene.cycles.samples = 128
scene.cycles.sampling_pattern = 'TABULATED_SOBOL'
scene.cycles.light_sampling_threshold = 0.0
scene.cycles.use_adaptive_sampling = False
scene.cycles.use_light_tree = False
scene.cycles.blur_glossy = 0.0
scene.cycles.sample_clamp_indirect = 0.0
scene.view_settings.view_transform = 'Standard'
bpy.context.view_layer.update()

# ---- added for rendering (the .blend has no active camera and no usable light): camera, sun
cam_auto = bpy.data.cameras.new('AutoCamera')
cam_auto.lens = 50.0
cam_auto.sensor_width = 36.0
cam_auto.clip_end = 1000.0
ob_auto_camera = bpy.data.objects.new('AutoCamera', cam_auto)
scene.collection.objects.link(ob_auto_camera)
ob_auto_camera.location = (0.641014, -0.769217, 0.512812)
ob_auto_camera.rotation_euler = (1.09748, -7.21219e-08, 0.694738)
scene.camera = ob_auto_camera
light_auto_sun = bpy.data.lights.new('AutoSun', 'SUN')
light_auto_sun.energy = 3.0
light_auto_sun.angle = 0.0523599
ob_auto_sun = bpy.data.objects.new('AutoSun', light_auto_sun)
scene.collection.objects.link(ob_auto_sun)
ob_auto_sun.rotation_euler = (0.872665, 0.174533, 0.523599)
bpy.context.view_layer.update()
